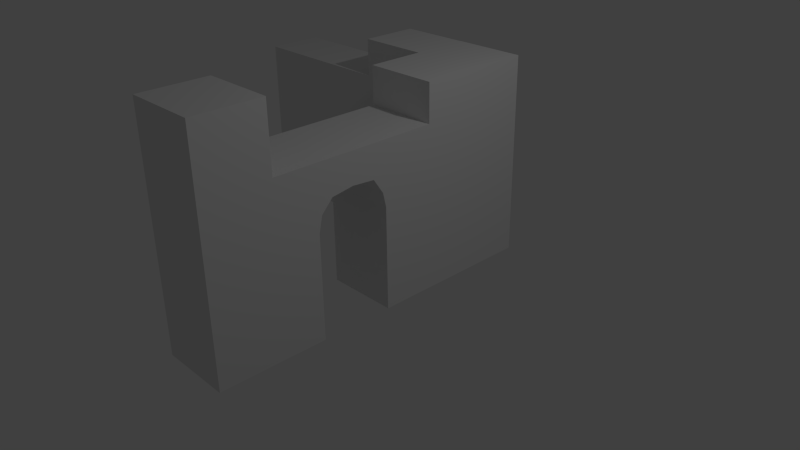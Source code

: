 # Source: castle.blend  (saved by Blender 2.69.0; exported with 4.5.12 LTS)
import bpy
from mathutils import Matrix  # noqa: F401  (used for matrix-valued properties, if any)

bpy.ops.wm.read_factory_settings(use_empty=True)
scene = bpy.context.scene
scene.name = 'Scene'

# ---- collections
col_collection_1 = bpy.data.collections.new('Collection 1'); scene.collection.children.link(col_collection_1)

# ---- materials (node trees are filled in below, after node groups)
mat_material = bpy.data.materials.new('Material')
mat_material.alpha_threshold = 0.0
mat_material.use_transparent_shadow = False
mat_material.roughness = 0.5
mat_material.line_color = (0.0, 0.0, 0.0, 1.0)

# ---- material node trees

# ---- world
world_world = bpy.data.worlds.new('World'); scene.world = world_world
world_world.color = (0.05088, 0.05088, 0.05088)
world_world.use_sun_shadow = False
world_world.sun_shadow_jitter_overblur = 0.0
world_world.cycles.sampling_method = 'MANUAL'
world_world.cycles.sample_map_resolution = 256

# ---- cameras
cam_camera = bpy.data.cameras.new('Camera')
cam_camera.clip_end = 100.0
cam_camera.lens = 35.0
cam_camera.sensor_width = 32.0
cam_camera.sensor_height = 18.0
cam_camera.ortho_scale = 7.314
cam_camera.dof.focus_distance = 0.0
cam_camera.dof.aperture_fstop = 128.0

# ---- lights
light_lamp = bpy.data.lights.new('Lamp', 'POINT')
light_lamp.transmission_factor = 0.0
light_lamp.cutoff_distance = 30.0
light_lamp.energy = 100.0
light_lamp.shadow_buffer_clip_start = 1.001
light_lamp.shadow_soft_size = 0.1
light_lamp.shadow_maximum_resolution = 0.006
light_lamp.use_absolute_resolution = True
light_lamp.cycles.use_multiple_importance_sampling = False

# ---- meshes
me_cube = bpy.data.meshes.new('Cube')
me_cube.from_pydata([(1.0, 1.0, -1.0), (1.0, -3.581, -1.0), (-1.0, -3.581, -1.0), (-1.0, 1.0, -1.0), (1.0, 1.0, 3.531), (1.0, -3.581, 3.531), (-1.0, -3.581, 3.531), (-1.0, 1.0, 3.531), (1.0, -5.403, -1.0), (-1.0, -5.403, -1.0), (1.0, -5.403, 3.531), (-1.0, -5.403, 3.531), (1.0, -3.581, 5.289), (-1.0, -3.581, 5.289), (1.0, -5.403, 5.289), (-1.0, -5.403, 5.289), (1.0, 4.218, -1.0), (-1.0, 4.218, -1.0), (1.0, 4.218, 3.531), (1.0, 1.0, 4.571), (-1.0, 1.0, 4.571), (1.0, 4.218, 4.571), (-1.0, 4.218, 4.571), (-1.0, 2.609, 3.531), (-1.0, 2.609, -1.0), (-3.0, 4.218, -1.0), (-3.0, 4.218, 3.531), (-3.0, 2.609, 3.531), (-3.0, 2.609, -1.0), (-1.0, 4.218, 3.531), (-1.0, 4.218, 4.567), (-1.0, 2.609, 4.567), (-3.0, 4.218, 4.567), (-3.0, 2.609, 4.567), (-7.414, 4.218, -1.0), (-7.414, 4.218, 3.531), (-7.414, 2.609, 3.531), (-7.414, 2.609, -1.0), (1.0, -0.439, -1.0), (1.0, -2.451, -1.0), (1.0, -2.451, 1.82), (1.0, -0.439, 1.82), (1.0, -2.353, 2.254), (1.0, -2.037, 2.59), (1.0, -1.426, 2.678), (1.0, -0.804, 2.629), (1.0, -0.5278, 2.215), (-1.014, 1.0, -1.0), (-1.014, -3.581, -1.0), (-1.014, 1.0, 3.531), (-1.014, -3.581, 3.531), (-1.014, -0.439, -1.0), (-1.014, -2.451, -1.0), (-1.014, -2.451, 1.82), (-1.014, -0.439, 1.82), (-1.014, -2.353, 2.254), (-1.014, -2.037, 2.59), (-1.014, -1.426, 2.678), (-1.014, -0.804, 2.629), (-1.014, -0.5278, 2.215)], [], [(47, 51, 54, 59, 58, 57, 56, 55, 53, 52, 48, 50, 49), (45, 58, 59, 46), (6, 11, 15, 13), (4, 18, 21, 19), (8, 10, 11, 9), (6, 2, 9, 11), (1, 5, 10, 8), (2, 1, 8, 9), (12, 13, 15, 14), (10, 5, 12, 14), (11, 10, 14, 15), (5, 6, 13, 12), (24, 23, 27, 28), (4, 0, 16, 18), (0, 3, 24, 17, 16), (20, 19, 21, 22), (7, 4, 19, 20), (3, 7, 23, 24), (28, 27, 36, 37), (17, 24, 28, 25), (31, 30, 32, 33), (37, 36, 35, 34), (25, 28, 37, 34), (27, 26, 35, 36), (26, 25, 34, 35), (46, 59, 54, 41), (44, 57, 58, 45), (43, 56, 57, 44), (42, 55, 56, 43), (40, 53, 55, 42), (41, 54, 51, 38), (39, 52, 53, 40), (38, 51, 47, 0), (4, 49, 50, 5), (5, 50, 48, 1), (0, 47, 49, 4), (1, 48, 52, 39), (5, 40, 53), (18, 16, 17, 29), (29, 23, 7, 20, 22), (18, 29, 22, 21), (29, 17, 25, 26), (29, 26, 32, 30), (27, 23, 31, 33), (26, 27, 33, 32), (23, 29, 30, 31), (5, 1, 39, 40, 42, 43, 44, 45, 46, 41, 38, 0, 4)])
me_cube.materials.append(mat_material)
me_cube.use_remesh_preserve_volume = False
me_cube.use_remesh_preserve_attributes = False
me_cube.use_mirror_vertex_groups = False
me_cube.update()

# ---- objects
ob_cube = bpy.data.objects.new('Cube', me_cube)
ob_lamp = bpy.data.objects.new('Lamp', light_lamp)
ob_camera = bpy.data.objects.new('Camera', cam_camera)

# ---- transforms, parenting, visibility, modifiers, constraints
ob_cube.location = (0.0, 0.0, 0.0)
ob_cube.scale = (0.5, 0.5, 0.5)
ob_cube.lock_rotations_4d = False
ob_cube.empty_display_type = 'ARROWS'
ob_cube.lineart.crease_threshold = 0.0
ob_lamp.location = (4.076, 1.005, 5.904)
ob_lamp.rotation_euler = (0.6503, 0.05522, 1.866)
ob_lamp.lock_rotations_4d = False
ob_lamp.empty_display_type = 'ARROWS'
ob_lamp.color = (0.0, 0.0, 0.0, 0.0)
ob_lamp.lineart.crease_threshold = 0.0
ob_camera.location = (7.481, -6.508, 5.344)
ob_camera.rotation_euler = (1.109, 0.01082, 0.8149)
ob_camera.lock_rotations_4d = False
ob_camera.empty_display_type = 'ARROWS'
ob_camera.color = (0.0, 0.0, 0.0, 0.0)
ob_camera.display_type = 'WIRE'
ob_camera.lineart.crease_threshold = 0.0

# ---- collection membership
col_collection_1.objects.link(ob_cube)
col_collection_1.objects.link(ob_lamp)
col_collection_1.objects.link(ob_camera)

# ---- scene / render settings (as saved in the file)
scene.camera = ob_camera
scene.frame_start = 1; scene.frame_end = 250; scene.frame_set(1)
scene.render.engine = 'BLENDER_EEVEE_NEXT'
scene.render.image_settings.compression = 90
scene.render.resolution_percentage = 50
scene.render.dither_intensity = 0.0
scene.cycles.use_denoising = False
scene.cycles.samples = 10
scene.cycles.sampling_pattern = 'TABULATED_SOBOL'
scene.cycles.light_sampling_threshold = 0.0
scene.cycles.use_adaptive_sampling = False
scene.cycles.use_light_tree = False
scene.cycles.blur_glossy = 0.0
scene.cycles.volume_bounces = 1
scene.cycles.pixel_filter_type = 'GAUSSIAN'
scene.cycles.sample_clamp_indirect = 0.0
scene.view_settings.view_transform = 'Standard'
bpy.context.view_layer.update()
